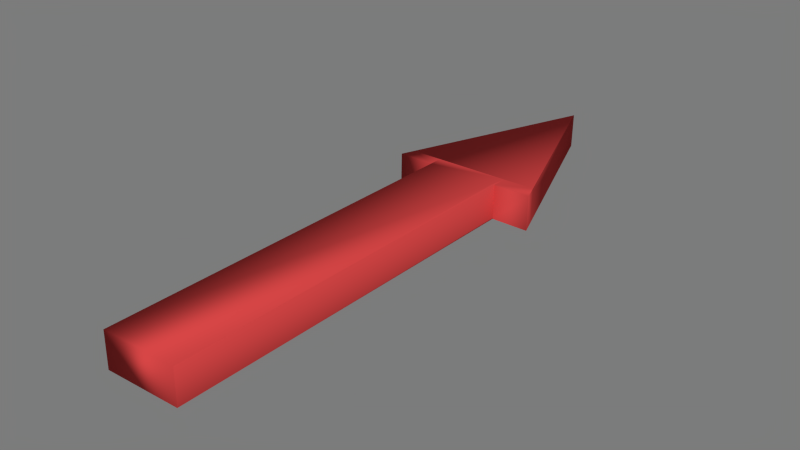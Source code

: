 # Source: arrow.blend  (saved by Blender 2.90.8; exported with 4.5.12 LTS)
import bpy
from mathutils import Matrix  # noqa: F401  (used for matrix-valued properties, if any)

bpy.ops.wm.read_factory_settings(use_empty=True)
scene = bpy.context.scene
scene.name = 'Arrow'

# ---- collections
col_collection_1 = bpy.data.collections.new('Collection 1'); scene.collection.children.link(col_collection_1)

# ---- materials (node trees are filled in below, after node groups)
mat_standard = bpy.data.materials.new('Standard')
mat_standard.alpha_threshold = 0.0
mat_standard.use_transparent_shadow = False
mat_standard.diffuse_color = (0.6078, 0.0549, 0.0549, 1.0)
mat_standard.specular_color = (0.08392, 0.05647, 0.05647)
mat_standard.roughness = 0.5

# ---- material node trees

# ---- world
world_world = bpy.data.worlds.new('World'); scene.world = world_world
world_world.color = (0.2, 0.2, 0.2)
world_world.use_sun_shadow = False
world_world.sun_shadow_jitter_overblur = 0.0
world_world.cycles.sampling_method = 'MANUAL'
world_world.cycles.sample_map_resolution = 256

# ---- meshes
me_arrow = bpy.data.meshes.new('Arrow')
me_arrow.from_pydata([(-2.543, 6.911, 8.1), (2.457, 6.954, 8.1), (2.457, 6.954, 7.1), (-2.543, 6.911, 7.1), (-4.59, -3.106, 7.1), (-0.005166, -7.696, 7.1), (-4.59, -3.106, 8.018), (-4.59, -3.106, 8.018), (-0.005166, -7.696, 8.1), (-4.59, -3.106, 8.1), (4.668, -3.028, 8.1), (4.668, -3.028, 7.166), (4.668, -3.028, 7.1), (-4.59, -3.106, 7.1), (-4.59, -3.106, 8.1), (-2.461, -2.696, 8.1), (-2.461, -2.696, 7.139), (-2.461, -2.696, 7.139), (-2.461, -2.696, 7.1), (-5.0, -2.696, 8.1), (-2.461, -2.696, 8.1), (-2.461, -2.696, 7.846), (-2.461, -2.696, 7.846), (-2.461, -2.696, 7.1), (-5.0, -2.696, 7.1), (-2.461, -2.696, 7.1), (-2.457, -3.088, 7.1), (-2.461, -2.696, 8.1), (-2.457, -3.088, 8.1), (2.54, -2.696, 7.1), (2.54, -2.696, 8.065), (2.54, -2.696, 8.065), (2.54, -2.696, 8.1), (2.54, -2.696, 8.1), (5.0, -2.696, 8.1), (5.0, -2.696, 7.1), (2.54, -2.696, 7.346), (2.54, -2.696, 7.346), (2.54, -2.696, 7.1), (2.54, -2.696, 7.1), (2.543, -3.046, 7.1), (2.54, -2.696, 8.1), (2.543, -3.046, 8.1), (-2.265, -2.696, 8.1), (-2.457, -3.088, 8.1), (2.543, -3.046, 8.1), (2.364, -2.696, 7.1), (2.364, -2.696, 7.1), (2.543, -3.046, 7.1), (-2.457, -3.088, 7.1)], [], [(0, 1, 2), (0, 2, 3), (4, 5, 6), (7, 5, 8), (7, 8, 9), (10, 8, 11), (11, 8, 5), (11, 5, 12), (12, 5, 13), (8, 10, 14), (15, 0, 16), (17, 0, 3), (17, 3, 18), (19, 20, 21), (19, 22, 23), (19, 23, 24), (19, 24, 4), (19, 4, 6), (19, 7, 9), (24, 25, 26), (24, 26, 13), (27, 19, 14), (27, 14, 28), (29, 2, 30), (31, 2, 1), (31, 1, 32), (33, 34, 35), (33, 35, 36), (37, 35, 38), (35, 34, 10), (35, 10, 11), (35, 11, 12), (39, 35, 12), (39, 12, 40), (10, 34, 41), (10, 41, 42), (32, 1, 43), (43, 1, 0), (43, 0, 15), (44, 45, 32), (44, 32, 43), (44, 43, 15), (3, 2, 29), (3, 29, 46), (3, 47, 18), (29, 48, 46), (47, 48, 49), (47, 49, 18)])
me_arrow.polygons.foreach_set('use_smooth', [True] * 48)
_uv = me_arrow.uv_layers.new(name='0')
_uv.uv.foreach_set('vector', [0.0, 1.0, 0.0, 0.0, 1.0, 0.0, 0.0, 1.0, 1.0, 0.0, 1.0, 1.0, 0.08206, 0.0, 1.0, 0.0, 0.08206, 0.9179, 0.08206, 0.9179, 1.0, 0.0, 1.0, 1.0, 0.08206, 0.9179, 1.0, 1.0, 0.08206, 1.0, 0.06628, 0.0, 1.0, 0.0, 0.06628, 0.9337, 0.06628, 0.9337, 1.0, 0.0, 1.0, 1.0, 0.06628, 0.9337, 1.0, 1.0, 0.06628, 1.0, 0.06628, 0.0, 1.0, 0.0, 0.08206, 0.9179, 0.0, 1.0, 0.9337, 0.06628, 0.9179, 1.0, 0.03921, 0.0, 1.0, 0.0, 0.03921, 0.9608, 0.03921, 0.9608, 1.0, 0.0, 1.0, 1.0, 0.03921, 0.9608, 1.0, 1.0, 0.03921, 1.0, 0.0, 1.0, 0.0, 0.7461, 0.2539, 0.7461, 0.0, 1.0, 0.2539, 0.7461, 1.0, 0.7461, 0.0, 1.0, 1.0, 0.7461, 1.0, 1.0, 0.0, 1.0, 0.0, 0.0, 0.08206, 0.0, 0.0, 1.0, 0.08206, 0.0, 0.08206, 0.9179, 0.0, 1.0, 0.08206, 0.9179, 0.08206, 1.0, 0.0, 1.0, 0.0, 0.7461, 0.07842, 0.7065, 0.0, 1.0, 0.07842, 0.7065, 0.08206, 0.9179, 1.0, 0.7461, 1.0, 1.0, 0.9179, 1.0, 1.0, 0.7461, 0.9179, 1.0, 0.9216, 0.7849, 0.03495, 0.0, 1.0, 0.0, 0.03495, 0.965, 0.03495, 0.965, 1.0, 0.0, 1.0, 1.0, 0.03495, 0.965, 1.0, 1.0, 0.03495, 1.0, 0.0, 0.246, 0.0, 0.0, 1.0, 0.0, 0.0, 0.246, 1.0, 0.0, 0.754, 0.246, 0.754, 0.246, 1.0, 0.0, 1.0, 0.246, 0.0, 1.0, 0.0, 0.0, 0.06628, 0.0, 0.0, 1.0, 0.06628, 0.0, 0.06628, 0.9337, 0.0, 1.0, 0.06628, 0.9337, 0.06628, 1.0, 0.0, 0.246, 0.0, 0.0, 0.06628, 0.0, 0.0, 0.246, 0.06628, 0.0, 0.0699, 0.2108, 0.9337, 0.06628, 1.0, 0.0, 1.0, 0.246, 0.9337, 0.06628, 1.0, 0.246, 0.9301, 0.2807, 0.03495, 0.0, 1.0, 0.0, 0.03905, 0.961, 0.03905, 0.961, 1.0, 0.0, 1.0, 1.0, 0.03905, 0.961, 1.0, 1.0, 0.03921, 1.0, 0.0, 1.0, 0.0, 0.0, 0.03495, 0.0, 0.0, 1.0, 0.03495, 0.0, 0.03905, 0.961, 0.0, 1.0, 0.03905, 0.961, 0.03921, 1.0, 0.0, 1.0, 0.0, 0.0, 0.965, 0.0, 0.0, 1.0, 0.965, 0.0, 0.9649, 0.0351, 0.0, 1.0, 0.9649, 0.0351, 0.9608, 1.0, 0.965, 0.0, 1.0, 0.0, 0.9649, 0.0351, 0.9649, 0.0351, 1.0, 0.0, 1.0, 1.0, 0.9649, 0.0351, 1.0, 1.0, 0.9608, 1.0])
me_arrow.materials.append(mat_standard)
me_arrow.use_remesh_preserve_volume = False
me_arrow.use_remesh_preserve_attributes = False
me_arrow.use_mirror_vertex_groups = False
me_arrow.update()

# ---- objects
ob_arrow = bpy.data.objects.new('Arrow', me_arrow)

# ---- transforms, parenting, visibility, modifiers, constraints
ob_arrow.location = (0.0, 8.039, -7.423)
ob_arrow.rotation_mode = 'QUATERNION'
ob_arrow.rotation_quaternion = (0.005272, -0.005164, -0.004055, -1.0)
ob_arrow.scale = (0.4295, 1.162, 1.02)
ob_arrow.lineart.crease_threshold = 0.0

# ---- collection membership
col_collection_1.objects.link(ob_arrow)

# ---- scene / render settings (as saved in the file)
scene.frame_start = 0; scene.frame_end = 200; scene.frame_set(0)
scene.render.engine = 'BLENDER_EEVEE_NEXT'
scene.render.resolution_percentage = 50
scene.render.fps = 29
scene.render.dither_intensity = 0.0
scene.cycles.use_denoising = False
scene.cycles.samples = 10
scene.cycles.sampling_pattern = 'TABULATED_SOBOL'
scene.cycles.light_sampling_threshold = 0.0
scene.cycles.use_adaptive_sampling = False
scene.cycles.use_light_tree = False
scene.cycles.blur_glossy = 0.0
scene.cycles.pixel_filter_type = 'GAUSSIAN'
scene.cycles.sample_clamp_indirect = 0.0
scene.view_settings.view_transform = 'Standard'
bpy.context.view_layer.update()

# ---- added for rendering (the .blend has no active camera and no usable light): camera, sun
cam_auto = bpy.data.cameras.new('AutoCamera')
cam_auto.lens = 50.0
cam_auto.sensor_width = 36.0
cam_auto.clip_end = 1000.0
ob_auto_camera = bpy.data.objects.new('AutoCamera', cam_auto)
scene.collection.objects.link(ob_auto_camera)
ob_auto_camera.location = (16.4482, -11.1143, 13.4226)
ob_auto_camera.rotation_euler = (1.09748, -7.21219e-08, 0.694738)
scene.camera = ob_auto_camera
light_auto_sun = bpy.data.lights.new('AutoSun', 'SUN')
light_auto_sun.energy = 3.0
light_auto_sun.angle = 0.0523599
ob_auto_sun = bpy.data.objects.new('AutoSun', light_auto_sun)
scene.collection.objects.link(ob_auto_sun)
ob_auto_sun.rotation_euler = (0.872665, 0.174533, 0.523599)
bpy.context.view_layer.update()
